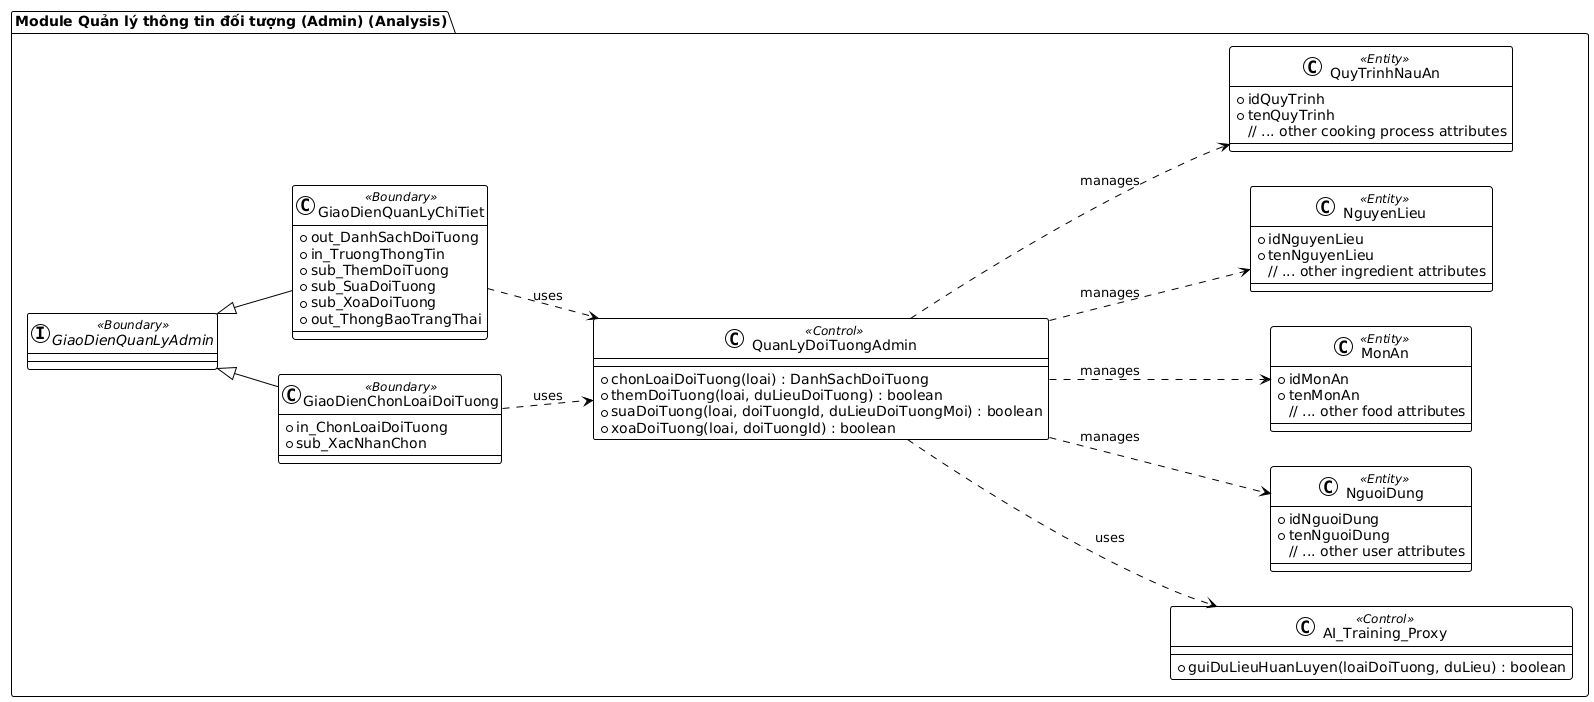

The diagram above was rendered by PlantUML. Its source (embedded in the PNG):
@startuml
!theme plain
left to right direction

package "Module Quản lý thông tin đối tượng (Admin) (Analysis)" {

    interface "GiaoDienQuanLyAdmin" <<Boundary>> {
    }

    class "GiaoDienChonLoaiDoiTuong" <<Boundary>> {
        + in_ChonLoaiDoiTuong
        + sub_XacNhanChon
    }

    class "GiaoDienQuanLyChiTiet" <<Boundary>> {
        + out_DanhSachDoiTuong
        + in_TruongThongTin
        + sub_ThemDoiTuong
        + sub_SuaDoiTuong
        + sub_XoaDoiTuong
        + out_ThongBaoTrangThai
    }

    class "QuanLyDoiTuongAdmin" <<Control>> {
        + chonLoaiDoiTuong(loai) : DanhSachDoiTuong
        + themDoiTuong(loai, duLieuDoiTuong) : boolean
        + suaDoiTuong(loai, doiTuongId, duLieuDoiTuongMoi) : boolean
        + xoaDoiTuong(loai, doiTuongId) : boolean
    }

    class "AI_Training_Proxy" <<Control>> {
        + guiDuLieuHuanLuyen(loaiDoiTuong, duLieu) : boolean
    }

    class "NguoiDung" <<Entity>> {
        + idNguoiDung
        + tenNguoiDung
        // ... other user attributes
    }

    class "MonAn" <<Entity>> {
        + idMonAn
        + tenMonAn
        // ... other food attributes
    }

    class "NguyenLieu" <<Entity>> {
        + idNguyenLieu
        + tenNguyenLieu
        // ... other ingredient attributes
    }

    class "QuyTrinhNauAn" <<Entity>> {
        + idQuyTrinh
        + tenQuyTrinh
        // ... other cooking process attributes
    }

    GiaoDienQuanLyAdmin <|-- GiaoDienChonLoaiDoiTuong
    GiaoDienQuanLyAdmin <|-- GiaoDienQuanLyChiTiet

    GiaoDienChonLoaiDoiTuong ..> QuanLyDoiTuongAdmin : uses
    GiaoDienQuanLyChiTiet ..> QuanLyDoiTuongAdmin : uses

    QuanLyDoiTuongAdmin ..> AI_Training_Proxy : uses

    QuanLyDoiTuongAdmin ..> NguoiDung : manages
    QuanLyDoiTuongAdmin ..> MonAn : manages
    QuanLyDoiTuongAdmin ..> NguyenLieu : manages
    QuanLyDoiTuongAdmin ..> QuyTrinhNauAn : manages

}
@enduml